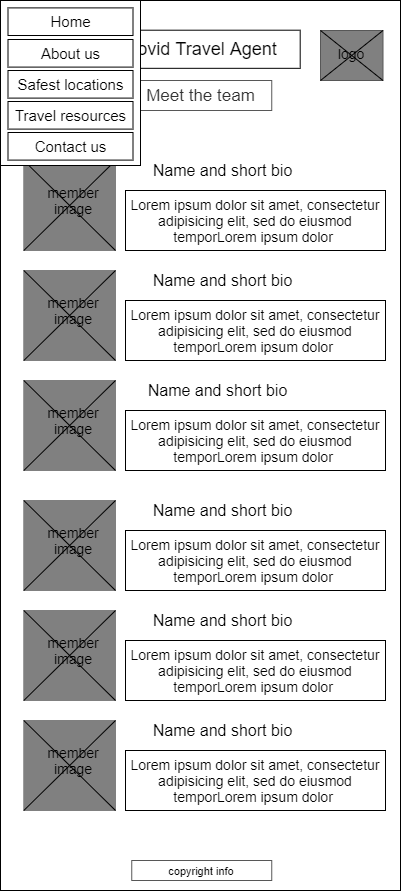

The diagram above was exported from draw.io. Its source (the exported page's mxGraphModel, read from the mxfile embedded in the PNG):
<mxGraphModel dx="2383" dy="1145" grid="1" gridSize="10" guides="1" tooltips="1" connect="1" arrows="1" fold="1" page="1" pageScale="1" pageWidth="850" pageHeight="1100" math="0" shadow="0">
  <root>
    <mxCell id="4G_PV7J72S3GvzP2gjGB-0" />
    <mxCell id="4G_PV7J72S3GvzP2gjGB-1" parent="4G_PV7J72S3GvzP2gjGB-0" />
    <mxCell id="4G_PV7J72S3GvzP2gjGB-2" value="" style="rounded=0;whiteSpace=wrap;html=1;" parent="4G_PV7J72S3GvzP2gjGB-1" vertex="1">
      <mxGeometry x="225" y="30" width="400" height="890" as="geometry" />
    </mxCell>
    <mxCell id="4G_PV7J72S3GvzP2gjGB-3" value="" style="rounded=0;whiteSpace=wrap;html=1;fontColor=#333333;strokeColor=#575757;fillColor=#808080;" parent="4G_PV7J72S3GvzP2gjGB-1" vertex="1">
      <mxGeometry x="545" y="60" width="62.5" height="50" as="geometry" />
    </mxCell>
    <mxCell id="4G_PV7J72S3GvzP2gjGB-4" value="&lt;font style=&quot;font-size: 17px&quot;&gt;Meet the team&lt;/font&gt;" style="rounded=0;whiteSpace=wrap;html=1;fontColor=#333333;strokeColor=#575757;fillColor=#FFFFFF;fontSize=14;" parent="4G_PV7J72S3GvzP2gjGB-1" vertex="1">
      <mxGeometry x="353.75" y="110" width="142.5" height="30" as="geometry" />
    </mxCell>
    <mxCell id="4G_PV7J72S3GvzP2gjGB-5" value="" style="rounded=0;whiteSpace=wrap;html=1;" parent="4G_PV7J72S3GvzP2gjGB-1" vertex="1">
      <mxGeometry x="325.31999999999994" y="59.7" width="199.37" height="38.12" as="geometry" />
    </mxCell>
    <mxCell id="4G_PV7J72S3GvzP2gjGB-6" value="&lt;font style=&quot;font-size: 18px&quot;&gt;Covid Travel Agent&lt;/font&gt;" style="text;html=1;strokeColor=none;fillColor=none;align=center;verticalAlign=middle;whiteSpace=wrap;rounded=0;fontSize=16;" parent="4G_PV7J72S3GvzP2gjGB-1" vertex="1">
      <mxGeometry x="332.5" y="68.75999999999999" width="185" height="20" as="geometry" />
    </mxCell>
    <mxCell id="4G_PV7J72S3GvzP2gjGB-8" value="&lt;font style=&quot;font-size: 11px&quot;&gt;copyright info&lt;/font&gt;" style="rounded=0;whiteSpace=wrap;html=1;strokeColor=#575757;strokeWidth=1;fillColor=none;fontSize=12;" parent="4G_PV7J72S3GvzP2gjGB-1" vertex="1">
      <mxGeometry x="356.25" y="890" width="140" height="20" as="geometry" />
    </mxCell>
    <mxCell id="4G_PV7J72S3GvzP2gjGB-9" value="logo" style="text;html=1;strokeColor=none;fillColor=none;align=center;verticalAlign=middle;whiteSpace=wrap;rounded=0;fontSize=14;" parent="4G_PV7J72S3GvzP2gjGB-1" vertex="1">
      <mxGeometry x="556.25" y="73.44999999999999" width="40" height="20" as="geometry" />
    </mxCell>
    <mxCell id="4G_PV7J72S3GvzP2gjGB-10" value="" style="endArrow=none;html=1;fontSize=14;exitX=0;exitY=1;exitDx=0;exitDy=0;entryX=1;entryY=0;entryDx=0;entryDy=0;" parent="4G_PV7J72S3GvzP2gjGB-1" source="4G_PV7J72S3GvzP2gjGB-3" target="4G_PV7J72S3GvzP2gjGB-3" edge="1">
      <mxGeometry width="50" height="50" relative="1" as="geometry">
        <mxPoint x="535" y="290" as="sourcePoint" />
        <mxPoint x="585" y="240" as="targetPoint" />
      </mxGeometry>
    </mxCell>
    <mxCell id="4G_PV7J72S3GvzP2gjGB-11" value="" style="endArrow=none;html=1;fontSize=14;exitX=0;exitY=0;exitDx=0;exitDy=0;entryX=1;entryY=1;entryDx=0;entryDy=0;" parent="4G_PV7J72S3GvzP2gjGB-1" source="4G_PV7J72S3GvzP2gjGB-3" target="4G_PV7J72S3GvzP2gjGB-3" edge="1">
      <mxGeometry width="50" height="50" relative="1" as="geometry">
        <mxPoint x="555" y="120" as="sourcePoint" />
        <mxPoint x="617.5" y="70" as="targetPoint" />
      </mxGeometry>
    </mxCell>
    <mxCell id="4G_PV7J72S3GvzP2gjGB-12" value="" style="rounded=0;whiteSpace=wrap;html=1;strokeWidth=1;fontSize=13;strokeColor=#808080;fillColor=#808080;" parent="4G_PV7J72S3GvzP2gjGB-1" vertex="1">
      <mxGeometry x="248.29" y="190" width="91.71" height="90" as="geometry" />
    </mxCell>
    <mxCell id="4G_PV7J72S3GvzP2gjGB-13" value="" style="endArrow=none;html=1;fontSize=14;exitX=0;exitY=1;exitDx=0;exitDy=0;entryX=1;entryY=0;entryDx=0;entryDy=0;" parent="4G_PV7J72S3GvzP2gjGB-1" source="4G_PV7J72S3GvzP2gjGB-12" target="4G_PV7J72S3GvzP2gjGB-12" edge="1">
      <mxGeometry width="50" height="50" relative="1" as="geometry">
        <mxPoint x="537.97" y="460" as="sourcePoint" />
        <mxPoint x="587.97" y="410" as="targetPoint" />
      </mxGeometry>
    </mxCell>
    <mxCell id="4G_PV7J72S3GvzP2gjGB-14" value="&lt;span style=&quot;text-align: left&quot;&gt;Lorem ipsum dolor sit amet, consectetur adipisicing elit, sed do eiusmod tempor&lt;/span&gt;&lt;span style=&quot;text-align: left&quot;&gt;Lorem ipsum dolor&amp;nbsp;&lt;/span&gt;" style="rounded=0;whiteSpace=wrap;html=1;fontSize=14;align=center;" parent="4G_PV7J72S3GvzP2gjGB-1" vertex="1">
      <mxGeometry x="350" y="220" width="260" height="60" as="geometry" />
    </mxCell>
    <mxCell id="4G_PV7J72S3GvzP2gjGB-15" value="Name and short bio" style="text;html=1;strokeColor=none;fillColor=none;align=center;verticalAlign=middle;whiteSpace=wrap;rounded=0;fontSize=16;" parent="4G_PV7J72S3GvzP2gjGB-1" vertex="1">
      <mxGeometry x="360.47" y="190" width="174.53" height="20" as="geometry" />
    </mxCell>
    <mxCell id="4G_PV7J72S3GvzP2gjGB-16" value="Member Image" style="text;html=1;strokeColor=none;fillColor=none;align=center;verticalAlign=middle;whiteSpace=wrap;rounded=0;fontSize=14;" parent="4G_PV7J72S3GvzP2gjGB-1" vertex="1">
      <mxGeometry x="263.28999999999996" y="770" width="40" height="20" as="geometry" />
    </mxCell>
    <mxCell id="4G_PV7J72S3GvzP2gjGB-17" value="" style="endArrow=none;html=1;fontSize=14;exitX=1;exitY=1;exitDx=0;exitDy=0;entryX=0;entryY=0;entryDx=0;entryDy=0;" parent="4G_PV7J72S3GvzP2gjGB-1" target="4G_PV7J72S3GvzP2gjGB-16" edge="1">
      <mxGeometry width="50" height="50" relative="1" as="geometry">
        <mxPoint x="318.28999999999996" y="820" as="sourcePoint" />
        <mxPoint x="248.28999999999996" y="740" as="targetPoint" />
      </mxGeometry>
    </mxCell>
    <mxCell id="4G_PV7J72S3GvzP2gjGB-18" value="member image" style="text;html=1;strokeColor=none;fillColor=none;align=center;verticalAlign=middle;whiteSpace=wrap;rounded=0;fontSize=14;" parent="4G_PV7J72S3GvzP2gjGB-1" vertex="1">
      <mxGeometry x="278.28999999999996" y="220" width="40" height="20" as="geometry" />
    </mxCell>
    <mxCell id="4G_PV7J72S3GvzP2gjGB-19" value="" style="endArrow=none;html=1;fontSize=14;exitX=1;exitY=1;exitDx=0;exitDy=0;entryX=0;entryY=0;entryDx=0;entryDy=0;" parent="4G_PV7J72S3GvzP2gjGB-1" source="4G_PV7J72S3GvzP2gjGB-12" target="4G_PV7J72S3GvzP2gjGB-12" edge="1">
      <mxGeometry width="50" height="50" relative="1" as="geometry">
        <mxPoint x="340" y="279.9999999999999" as="sourcePoint" />
        <mxPoint x="248.28999999999996" y="189.9999999999999" as="targetPoint" />
      </mxGeometry>
    </mxCell>
    <mxCell id="4G_PV7J72S3GvzP2gjGB-20" value="" style="rounded=0;whiteSpace=wrap;html=1;strokeWidth=1;fontSize=13;strokeColor=#808080;fillColor=#808080;" parent="4G_PV7J72S3GvzP2gjGB-1" vertex="1">
      <mxGeometry x="248.28999999999996" y="300" width="91.71" height="90" as="geometry" />
    </mxCell>
    <mxCell id="4G_PV7J72S3GvzP2gjGB-21" value="" style="endArrow=none;html=1;fontSize=14;exitX=0;exitY=1;exitDx=0;exitDy=0;entryX=1;entryY=0;entryDx=0;entryDy=0;" parent="4G_PV7J72S3GvzP2gjGB-1" source="4G_PV7J72S3GvzP2gjGB-20" target="4G_PV7J72S3GvzP2gjGB-20" edge="1">
      <mxGeometry width="50" height="50" relative="1" as="geometry">
        <mxPoint x="537.97" y="570" as="sourcePoint" />
        <mxPoint x="587.97" y="520" as="targetPoint" />
      </mxGeometry>
    </mxCell>
    <mxCell id="4G_PV7J72S3GvzP2gjGB-22" value="&lt;span style=&quot;text-align: left&quot;&gt;Lorem ipsum dolor sit amet, consectetur adipisicing elit, sed do eiusmod tempor&lt;/span&gt;&lt;span style=&quot;text-align: left&quot;&gt;Lorem ipsum dolor&amp;nbsp;&lt;/span&gt;" style="rounded=0;whiteSpace=wrap;html=1;fontSize=14;align=center;" parent="4G_PV7J72S3GvzP2gjGB-1" vertex="1">
      <mxGeometry x="350" y="330" width="260" height="60" as="geometry" />
    </mxCell>
    <mxCell id="4G_PV7J72S3GvzP2gjGB-23" value="Name and short bio" style="text;html=1;strokeColor=none;fillColor=none;align=center;verticalAlign=middle;whiteSpace=wrap;rounded=0;fontSize=16;" parent="4G_PV7J72S3GvzP2gjGB-1" vertex="1">
      <mxGeometry x="365.47" y="300" width="164.53" height="20" as="geometry" />
    </mxCell>
    <mxCell id="4G_PV7J72S3GvzP2gjGB-24" value="member image" style="text;html=1;strokeColor=none;fillColor=none;align=center;verticalAlign=middle;whiteSpace=wrap;rounded=0;fontSize=14;" parent="4G_PV7J72S3GvzP2gjGB-1" vertex="1">
      <mxGeometry x="278.28999999999996" y="330" width="40" height="20" as="geometry" />
    </mxCell>
    <mxCell id="4G_PV7J72S3GvzP2gjGB-25" value="" style="endArrow=none;html=1;fontSize=14;exitX=1;exitY=1;exitDx=0;exitDy=0;entryX=0;entryY=0;entryDx=0;entryDy=0;" parent="4G_PV7J72S3GvzP2gjGB-1" source="4G_PV7J72S3GvzP2gjGB-20" target="4G_PV7J72S3GvzP2gjGB-20" edge="1">
      <mxGeometry width="50" height="50" relative="1" as="geometry">
        <mxPoint x="340" y="389.9999999999999" as="sourcePoint" />
        <mxPoint x="248.28999999999996" y="299.9999999999999" as="targetPoint" />
      </mxGeometry>
    </mxCell>
    <mxCell id="4G_PV7J72S3GvzP2gjGB-26" value="" style="rounded=0;whiteSpace=wrap;html=1;strokeWidth=1;fontSize=13;strokeColor=#808080;fillColor=#808080;" parent="4G_PV7J72S3GvzP2gjGB-1" vertex="1">
      <mxGeometry x="248.28999999999996" y="410" width="91.71" height="90" as="geometry" />
    </mxCell>
    <mxCell id="4G_PV7J72S3GvzP2gjGB-27" value="" style="endArrow=none;html=1;fontSize=14;exitX=0;exitY=1;exitDx=0;exitDy=0;entryX=1;entryY=0;entryDx=0;entryDy=0;" parent="4G_PV7J72S3GvzP2gjGB-1" source="4G_PV7J72S3GvzP2gjGB-26" target="4G_PV7J72S3GvzP2gjGB-26" edge="1">
      <mxGeometry width="50" height="50" relative="1" as="geometry">
        <mxPoint x="537.97" y="680" as="sourcePoint" />
        <mxPoint x="587.97" y="630" as="targetPoint" />
      </mxGeometry>
    </mxCell>
    <mxCell id="4G_PV7J72S3GvzP2gjGB-28" value="&lt;span style=&quot;text-align: left&quot;&gt;Lorem ipsum dolor sit amet, consectetur adipisicing elit, sed do eiusmod tempor&lt;/span&gt;&lt;span style=&quot;text-align: left&quot;&gt;Lorem ipsum dolor&amp;nbsp;&lt;/span&gt;" style="rounded=0;whiteSpace=wrap;html=1;fontSize=14;align=center;" parent="4G_PV7J72S3GvzP2gjGB-1" vertex="1">
      <mxGeometry x="350" y="440" width="260" height="60" as="geometry" />
    </mxCell>
    <mxCell id="4G_PV7J72S3GvzP2gjGB-29" value="member image" style="text;html=1;strokeColor=none;fillColor=none;align=center;verticalAlign=middle;whiteSpace=wrap;rounded=0;fontSize=14;" parent="4G_PV7J72S3GvzP2gjGB-1" vertex="1">
      <mxGeometry x="278.28999999999996" y="440" width="40" height="20" as="geometry" />
    </mxCell>
    <mxCell id="4G_PV7J72S3GvzP2gjGB-30" value="" style="endArrow=none;html=1;fontSize=14;exitX=1;exitY=1;exitDx=0;exitDy=0;entryX=0;entryY=0;entryDx=0;entryDy=0;" parent="4G_PV7J72S3GvzP2gjGB-1" source="4G_PV7J72S3GvzP2gjGB-26" target="4G_PV7J72S3GvzP2gjGB-26" edge="1">
      <mxGeometry width="50" height="50" relative="1" as="geometry">
        <mxPoint x="340" y="499.9999999999999" as="sourcePoint" />
        <mxPoint x="248.28999999999996" y="409.9999999999999" as="targetPoint" />
      </mxGeometry>
    </mxCell>
    <mxCell id="4G_PV7J72S3GvzP2gjGB-31" value="" style="rounded=0;whiteSpace=wrap;html=1;strokeWidth=1;fontSize=13;strokeColor=#808080;fillColor=#808080;" parent="4G_PV7J72S3GvzP2gjGB-1" vertex="1">
      <mxGeometry x="248.28999999999996" y="530" width="91.71" height="90" as="geometry" />
    </mxCell>
    <mxCell id="4G_PV7J72S3GvzP2gjGB-32" value="" style="endArrow=none;html=1;fontSize=14;exitX=0;exitY=1;exitDx=0;exitDy=0;entryX=1;entryY=0;entryDx=0;entryDy=0;" parent="4G_PV7J72S3GvzP2gjGB-1" source="4G_PV7J72S3GvzP2gjGB-31" target="4G_PV7J72S3GvzP2gjGB-31" edge="1">
      <mxGeometry width="50" height="50" relative="1" as="geometry">
        <mxPoint x="537.97" y="800" as="sourcePoint" />
        <mxPoint x="587.97" y="750" as="targetPoint" />
      </mxGeometry>
    </mxCell>
    <mxCell id="4G_PV7J72S3GvzP2gjGB-33" value="&lt;span style=&quot;text-align: left&quot;&gt;Lorem ipsum dolor sit amet, consectetur adipisicing elit, sed do eiusmod tempor&lt;/span&gt;&lt;span style=&quot;text-align: left&quot;&gt;Lorem ipsum dolor&amp;nbsp;&lt;/span&gt;" style="rounded=0;whiteSpace=wrap;html=1;fontSize=14;align=center;" parent="4G_PV7J72S3GvzP2gjGB-1" vertex="1">
      <mxGeometry x="350" y="560" width="260" height="60" as="geometry" />
    </mxCell>
    <mxCell id="4G_PV7J72S3GvzP2gjGB-34" value="member image" style="text;html=1;strokeColor=none;fillColor=none;align=center;verticalAlign=middle;whiteSpace=wrap;rounded=0;fontSize=14;" parent="4G_PV7J72S3GvzP2gjGB-1" vertex="1">
      <mxGeometry x="278.28999999999996" y="560" width="40" height="20" as="geometry" />
    </mxCell>
    <mxCell id="4G_PV7J72S3GvzP2gjGB-35" value="" style="endArrow=none;html=1;fontSize=14;exitX=1;exitY=1;exitDx=0;exitDy=0;entryX=0;entryY=0;entryDx=0;entryDy=0;" parent="4G_PV7J72S3GvzP2gjGB-1" source="4G_PV7J72S3GvzP2gjGB-31" target="4G_PV7J72S3GvzP2gjGB-31" edge="1">
      <mxGeometry width="50" height="50" relative="1" as="geometry">
        <mxPoint x="340" y="619.9999999999999" as="sourcePoint" />
        <mxPoint x="248.28999999999996" y="529.9999999999999" as="targetPoint" />
      </mxGeometry>
    </mxCell>
    <mxCell id="4G_PV7J72S3GvzP2gjGB-36" value="" style="rounded=0;whiteSpace=wrap;html=1;strokeWidth=1;fontSize=13;strokeColor=#808080;fillColor=#808080;" parent="4G_PV7J72S3GvzP2gjGB-1" vertex="1">
      <mxGeometry x="248.28999999999996" y="640" width="91.71" height="90" as="geometry" />
    </mxCell>
    <mxCell id="4G_PV7J72S3GvzP2gjGB-37" value="" style="endArrow=none;html=1;fontSize=14;exitX=0;exitY=1;exitDx=0;exitDy=0;entryX=1;entryY=0;entryDx=0;entryDy=0;" parent="4G_PV7J72S3GvzP2gjGB-1" source="4G_PV7J72S3GvzP2gjGB-36" target="4G_PV7J72S3GvzP2gjGB-36" edge="1">
      <mxGeometry width="50" height="50" relative="1" as="geometry">
        <mxPoint x="537.97" y="910" as="sourcePoint" />
        <mxPoint x="587.97" y="860" as="targetPoint" />
      </mxGeometry>
    </mxCell>
    <mxCell id="4G_PV7J72S3GvzP2gjGB-38" value="&lt;span style=&quot;text-align: left&quot;&gt;Lorem ipsum dolor sit amet, consectetur adipisicing elit, sed do eiusmod tempor&lt;/span&gt;&lt;span style=&quot;text-align: left&quot;&gt;Lorem ipsum dolor&amp;nbsp;&lt;/span&gt;" style="rounded=0;whiteSpace=wrap;html=1;fontSize=14;align=center;" parent="4G_PV7J72S3GvzP2gjGB-1" vertex="1">
      <mxGeometry x="350" y="670" width="260" height="60" as="geometry" />
    </mxCell>
    <mxCell id="4G_PV7J72S3GvzP2gjGB-39" value="member image" style="text;html=1;strokeColor=none;fillColor=none;align=center;verticalAlign=middle;whiteSpace=wrap;rounded=0;fontSize=14;" parent="4G_PV7J72S3GvzP2gjGB-1" vertex="1">
      <mxGeometry x="278.28999999999996" y="670" width="40" height="20" as="geometry" />
    </mxCell>
    <mxCell id="4G_PV7J72S3GvzP2gjGB-40" value="" style="endArrow=none;html=1;fontSize=14;exitX=1;exitY=1;exitDx=0;exitDy=0;entryX=0;entryY=0;entryDx=0;entryDy=0;" parent="4G_PV7J72S3GvzP2gjGB-1" source="4G_PV7J72S3GvzP2gjGB-36" target="4G_PV7J72S3GvzP2gjGB-36" edge="1">
      <mxGeometry width="50" height="50" relative="1" as="geometry">
        <mxPoint x="340" y="729.9999999999999" as="sourcePoint" />
        <mxPoint x="248.28999999999996" y="639.9999999999999" as="targetPoint" />
      </mxGeometry>
    </mxCell>
    <mxCell id="4G_PV7J72S3GvzP2gjGB-41" value="" style="rounded=0;whiteSpace=wrap;html=1;strokeWidth=1;fontSize=13;strokeColor=#808080;fillColor=#808080;" parent="4G_PV7J72S3GvzP2gjGB-1" vertex="1">
      <mxGeometry x="248.28999999999996" y="750" width="91.71" height="90" as="geometry" />
    </mxCell>
    <mxCell id="4G_PV7J72S3GvzP2gjGB-42" value="" style="endArrow=none;html=1;fontSize=14;exitX=0;exitY=1;exitDx=0;exitDy=0;entryX=1;entryY=0;entryDx=0;entryDy=0;" parent="4G_PV7J72S3GvzP2gjGB-1" source="4G_PV7J72S3GvzP2gjGB-41" target="4G_PV7J72S3GvzP2gjGB-41" edge="1">
      <mxGeometry width="50" height="50" relative="1" as="geometry">
        <mxPoint x="537.97" y="1020" as="sourcePoint" />
        <mxPoint x="587.97" y="970" as="targetPoint" />
      </mxGeometry>
    </mxCell>
    <mxCell id="4G_PV7J72S3GvzP2gjGB-43" value="&lt;span style=&quot;text-align: left&quot;&gt;Lorem ipsum dolor sit amet, consectetur adipisicing elit, sed do eiusmod tempor&lt;/span&gt;&lt;span style=&quot;text-align: left&quot;&gt;Lorem ipsum dolor&amp;nbsp;&lt;/span&gt;" style="rounded=0;whiteSpace=wrap;html=1;fontSize=14;align=center;" parent="4G_PV7J72S3GvzP2gjGB-1" vertex="1">
      <mxGeometry x="350" y="780" width="260" height="60" as="geometry" />
    </mxCell>
    <mxCell id="4G_PV7J72S3GvzP2gjGB-44" value="member image" style="text;html=1;strokeColor=none;fillColor=none;align=center;verticalAlign=middle;whiteSpace=wrap;rounded=0;fontSize=14;" parent="4G_PV7J72S3GvzP2gjGB-1" vertex="1">
      <mxGeometry x="278.28999999999996" y="780" width="40" height="20" as="geometry" />
    </mxCell>
    <mxCell id="4G_PV7J72S3GvzP2gjGB-45" value="" style="endArrow=none;html=1;fontSize=14;exitX=1;exitY=1;exitDx=0;exitDy=0;entryX=0;entryY=0;entryDx=0;entryDy=0;" parent="4G_PV7J72S3GvzP2gjGB-1" source="4G_PV7J72S3GvzP2gjGB-41" target="4G_PV7J72S3GvzP2gjGB-41" edge="1">
      <mxGeometry width="50" height="50" relative="1" as="geometry">
        <mxPoint x="340" y="839.9999999999999" as="sourcePoint" />
        <mxPoint x="248.28999999999996" y="749.9999999999999" as="targetPoint" />
      </mxGeometry>
    </mxCell>
    <mxCell id="4G_PV7J72S3GvzP2gjGB-46" value="Name and short bio" style="text;html=1;strokeColor=none;fillColor=none;align=center;verticalAlign=middle;whiteSpace=wrap;rounded=0;fontSize=16;" parent="4G_PV7J72S3GvzP2gjGB-1" vertex="1">
      <mxGeometry x="355.47" y="410" width="174.53" height="20" as="geometry" />
    </mxCell>
    <mxCell id="4G_PV7J72S3GvzP2gjGB-47" value="Name and short bio" style="text;html=1;strokeColor=none;fillColor=none;align=center;verticalAlign=middle;whiteSpace=wrap;rounded=0;fontSize=16;" parent="4G_PV7J72S3GvzP2gjGB-1" vertex="1">
      <mxGeometry x="360.47" y="530" width="174.53" height="20" as="geometry" />
    </mxCell>
    <mxCell id="4G_PV7J72S3GvzP2gjGB-48" value="Name and short bio" style="text;html=1;strokeColor=none;fillColor=none;align=center;verticalAlign=middle;whiteSpace=wrap;rounded=0;fontSize=16;" parent="4G_PV7J72S3GvzP2gjGB-1" vertex="1">
      <mxGeometry x="360.47" y="640" width="174.53" height="20" as="geometry" />
    </mxCell>
    <mxCell id="4G_PV7J72S3GvzP2gjGB-49" value="Name and short bio" style="text;html=1;strokeColor=none;fillColor=none;align=center;verticalAlign=middle;whiteSpace=wrap;rounded=0;fontSize=16;" parent="4G_PV7J72S3GvzP2gjGB-1" vertex="1">
      <mxGeometry x="360.47" y="750" width="174.53" height="20" as="geometry" />
    </mxCell>
    <mxCell id="WtP-dwskNxKgRid80irn-0" value="" style="shape=image;html=1;verticalAlign=top;verticalLabelPosition=bottom;labelBackgroundColor=#ffffff;imageAspect=0;aspect=fixed;image=https://cdn4.iconfinder.com/data/icons/wirecons-free-vector-icons/32/menu-alt-128.png" parent="4G_PV7J72S3GvzP2gjGB-1" vertex="1">
      <mxGeometry x="245.01" y="45.329999999999984" width="38.12" height="38.12" as="geometry" />
    </mxCell>
    <mxCell id="WtP-dwskNxKgRid80irn-1" value="" style="shape=image;html=1;verticalAlign=top;verticalLabelPosition=bottom;labelBackgroundColor=#ffffff;imageAspect=0;aspect=fixed;image=https://cdn4.iconfinder.com/data/icons/wirecons-free-vector-icons/32/menu-alt-128.png" parent="4G_PV7J72S3GvzP2gjGB-1" vertex="1">
      <mxGeometry x="232.5" y="71.88" width="38.12" height="38.12" as="geometry" />
    </mxCell>
    <mxCell id="WtP-dwskNxKgRid80irn-2" value="" style="whiteSpace=wrap;html=1;" parent="4G_PV7J72S3GvzP2gjGB-1" vertex="1">
      <mxGeometry x="225" y="30" width="140" height="165" as="geometry" />
    </mxCell>
    <mxCell id="WtP-dwskNxKgRid80irn-3" value="&lt;font style=&quot;font-size: 15px&quot;&gt;Home&lt;/font&gt;" style="rounded=0;whiteSpace=wrap;html=1;" parent="4G_PV7J72S3GvzP2gjGB-1" vertex="1">
      <mxGeometry x="232.5" y="37.4" width="125" height="27.6" as="geometry" />
    </mxCell>
    <mxCell id="WtP-dwskNxKgRid80irn-4" value="&lt;font style=&quot;font-size: 15px&quot;&gt;About us&lt;/font&gt;" style="rounded=0;whiteSpace=wrap;html=1;" parent="4G_PV7J72S3GvzP2gjGB-1" vertex="1">
      <mxGeometry x="232.5" y="69" width="125" height="27.6" as="geometry" />
    </mxCell>
    <mxCell id="WtP-dwskNxKgRid80irn-5" value="&lt;font style=&quot;font-size: 15px&quot;&gt;Safest locations&lt;/font&gt;" style="rounded=0;whiteSpace=wrap;html=1;" parent="4G_PV7J72S3GvzP2gjGB-1" vertex="1">
      <mxGeometry x="232.5" y="100" width="125" height="27.6" as="geometry" />
    </mxCell>
    <mxCell id="WtP-dwskNxKgRid80irn-6" value="&lt;font style=&quot;font-size: 15px&quot;&gt;Travel resources&lt;/font&gt;" style="rounded=0;whiteSpace=wrap;html=1;" parent="4G_PV7J72S3GvzP2gjGB-1" vertex="1">
      <mxGeometry x="232.5" y="131" width="125" height="27.6" as="geometry" />
    </mxCell>
    <mxCell id="WtP-dwskNxKgRid80irn-7" value="&lt;font style=&quot;font-size: 15px&quot;&gt;Contact us&lt;/font&gt;" style="rounded=0;whiteSpace=wrap;html=1;" parent="4G_PV7J72S3GvzP2gjGB-1" vertex="1">
      <mxGeometry x="232.5" y="162" width="125" height="27.6" as="geometry" />
    </mxCell>
  </root>
</mxGraphModel>